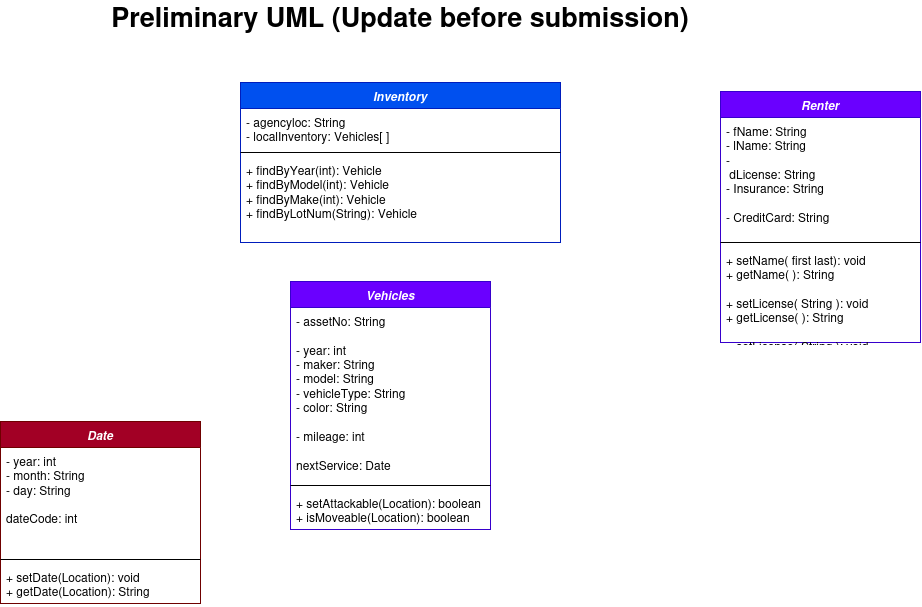

The diagram above was exported from draw.io. Its source (the exported page's mxGraphModel, read from the mxfile embedded in the PNG):
<mxGraphModel dx="1316" dy="739" grid="1" gridSize="10" guides="1" tooltips="1" connect="1" arrows="1" fold="1" page="1" pageScale="1" pageWidth="1100" pageHeight="850" math="0" shadow="0">
  <root>
    <mxCell id="0" />
    <mxCell id="1" parent="0" />
    <mxCell id="xKVeFY5dlToyV-4OFsdk-1" parent="1" style="swimlane;fontStyle=1;align=center;verticalAlign=top;childLayout=stackLayout;horizontal=1;startSize=26;horizontalStack=0;resizeParent=1;resizeParentMax=0;resizeLast=0;collapsible=1;marginBottom=0;whiteSpace=wrap;html=1;fillColor=#0050ef;fontColor=#ffffff;strokeColor=#001DBC;" value="&lt;i&gt;Inventory&lt;/i&gt;" vertex="1">
      <mxGeometry height="160" width="320" x="390" y="111" as="geometry" />
    </mxCell>
    <mxCell id="xKVeFY5dlToyV-4OFsdk-2" parent="xKVeFY5dlToyV-4OFsdk-1" style="text;align=left;verticalAlign=top;spacingLeft=4;spacingRight=4;overflow=hidden;rotatable=0;points=[[0,0.5],[1,0.5]];portConstraint=eastwest;whiteSpace=wrap;html=1;" value="&lt;div&gt;- agencyloc: String&lt;/div&gt;&lt;div&gt;- localInventory: Vehicles[ ]&lt;/div&gt;&lt;div&gt;&lt;br&gt;&lt;/div&gt;" vertex="1">
      <mxGeometry height="40" width="320" y="26" as="geometry" />
    </mxCell>
    <mxCell id="xKVeFY5dlToyV-4OFsdk-3" parent="xKVeFY5dlToyV-4OFsdk-1" style="line;strokeWidth=1;align=left;verticalAlign=middle;spacingTop=-1;spacingLeft=3;spacingRight=3;rotatable=0;labelPosition=right;points=[];portConstraint=eastwest;" value="" vertex="1">
      <mxGeometry height="8" width="320" y="66" as="geometry" />
    </mxCell>
    <mxCell id="xKVeFY5dlToyV-4OFsdk-4" parent="xKVeFY5dlToyV-4OFsdk-1" style="text;align=left;verticalAlign=top;spacingLeft=4;spacingRight=4;overflow=hidden;rotatable=0;points=[[0,0.5],[1,0.5]];portConstraint=eastwest;whiteSpace=wrap;html=1;" value="&lt;div&gt;+ findByYear(int): Vehicle&lt;/div&gt;&lt;div&gt;+ findByModel(int): Vehicle&lt;/div&gt;&lt;div&gt;+ findByMake(int): Vehicle&lt;/div&gt;&lt;div&gt;+ findByLotNum(String): Vehicle&lt;/div&gt;" vertex="1">
      <mxGeometry height="86" width="320" y="74" as="geometry" />
    </mxCell>
    <mxCell id="xKVeFY5dlToyV-4OFsdk-29" parent="1" style="swimlane;fontStyle=1;align=center;verticalAlign=top;childLayout=stackLayout;horizontal=1;startSize=26;horizontalStack=0;resizeParent=1;resizeParentMax=0;resizeLast=0;collapsible=1;marginBottom=0;whiteSpace=wrap;html=1;fillColor=#6a00ff;fontColor=#ffffff;strokeColor=#3700CC;" value="&lt;i&gt;Renter&lt;/i&gt;" vertex="1">
      <mxGeometry height="251" width="200" x="870" y="120" as="geometry" />
    </mxCell>
    <mxCell id="xKVeFY5dlToyV-4OFsdk-30" parent="xKVeFY5dlToyV-4OFsdk-29" style="text;align=left;verticalAlign=top;spacingLeft=4;spacingRight=4;overflow=hidden;rotatable=0;points=[[0,0.5],[1,0.5]];portConstraint=eastwest;whiteSpace=wrap;html=1;" value="&lt;div&gt;- fName: String&lt;/div&gt;&lt;div&gt;- lName: String&lt;/div&gt;&lt;div&gt;-&lt;/div&gt;&lt;div&gt;&amp;nbsp;dLicense: String&lt;/div&gt;&lt;div&gt;- Insurance: String&lt;/div&gt;&lt;div&gt;&lt;br&gt;&lt;/div&gt;&lt;div&gt;- CreditCard: String&lt;/div&gt;" vertex="1">
      <mxGeometry height="121" width="200" y="26" as="geometry" />
    </mxCell>
    <mxCell id="xKVeFY5dlToyV-4OFsdk-31" parent="xKVeFY5dlToyV-4OFsdk-29" style="line;strokeWidth=1;align=left;verticalAlign=middle;spacingTop=-1;spacingLeft=3;spacingRight=3;rotatable=0;labelPosition=right;points=[];portConstraint=eastwest;" value="" vertex="1">
      <mxGeometry height="8" width="200" y="147" as="geometry" />
    </mxCell>
    <mxCell id="xKVeFY5dlToyV-4OFsdk-32" parent="xKVeFY5dlToyV-4OFsdk-29" style="text;align=left;verticalAlign=top;spacingLeft=4;spacingRight=4;overflow=hidden;rotatable=0;points=[[0,0.5],[1,0.5]];portConstraint=eastwest;whiteSpace=wrap;html=1;" value="&lt;div&gt;+ setName( first last): void&lt;/div&gt;&lt;div&gt;+ getName( ): String&lt;/div&gt;&lt;div&gt;&lt;br&gt;&lt;/div&gt;&lt;div&gt;&lt;div&gt;+ setLicense( String ): void&lt;/div&gt;&lt;div&gt;+ getLicense( ): String&lt;/div&gt;&lt;br&gt;&lt;/div&gt;&lt;div&gt;&lt;div&gt;+ setLicense( String ): void&lt;/div&gt;&lt;div&gt;+ getLicense( ): String&lt;/div&gt;&lt;br&gt;&lt;/div&gt;" vertex="1">
      <mxGeometry height="96" width="200" y="155" as="geometry" />
    </mxCell>
    <mxCell id="xKVeFY5dlToyV-4OFsdk-50" parent="1" style="swimlane;fontStyle=1;align=center;verticalAlign=top;childLayout=stackLayout;horizontal=1;startSize=26;horizontalStack=0;resizeParent=1;resizeParentMax=0;resizeLast=0;collapsible=1;marginBottom=0;whiteSpace=wrap;html=1;fillColor=#6a00ff;fontColor=#ffffff;strokeColor=#3700CC;" value="&lt;i&gt;Vehicles&lt;/i&gt;" vertex="1">
      <mxGeometry height="248" width="200" x="440" y="310" as="geometry" />
    </mxCell>
    <mxCell id="xKVeFY5dlToyV-4OFsdk-51" parent="xKVeFY5dlToyV-4OFsdk-50" style="text;align=left;verticalAlign=top;spacingLeft=4;spacingRight=4;overflow=hidden;rotatable=0;points=[[0,0.5],[1,0.5]];portConstraint=eastwest;whiteSpace=wrap;html=1;" value="&lt;div&gt;- assetNo: String&lt;/div&gt;&lt;div&gt;&lt;br&gt;&lt;/div&gt;&lt;div&gt;- year: int&lt;/div&gt;&lt;div&gt;- maker: String&lt;/div&gt;&lt;div&gt;- model: String&lt;/div&gt;&lt;div&gt;- vehicleType: String&lt;/div&gt;&lt;div&gt;- color: String&lt;/div&gt;&lt;div&gt;&lt;br&gt;&lt;/div&gt;&lt;div&gt;- mileage: int&lt;/div&gt;&lt;div&gt;&lt;br&gt;&lt;/div&gt;nextService: Date&lt;div&gt;&lt;br&gt;&lt;/div&gt;" vertex="1">
      <mxGeometry height="174" width="200" y="26" as="geometry" />
    </mxCell>
    <mxCell id="xKVeFY5dlToyV-4OFsdk-52" parent="xKVeFY5dlToyV-4OFsdk-50" style="line;strokeWidth=1;align=left;verticalAlign=middle;spacingTop=-1;spacingLeft=3;spacingRight=3;rotatable=0;labelPosition=right;points=[];portConstraint=eastwest;" value="" vertex="1">
      <mxGeometry height="8" width="200" y="200" as="geometry" />
    </mxCell>
    <mxCell id="xKVeFY5dlToyV-4OFsdk-53" parent="xKVeFY5dlToyV-4OFsdk-50" style="text;align=left;verticalAlign=top;spacingLeft=4;spacingRight=4;overflow=hidden;rotatable=0;points=[[0,0.5],[1,0.5]];portConstraint=eastwest;whiteSpace=wrap;html=1;" value="&lt;div&gt;+ setAttackable(Location): boolean&lt;/div&gt;&lt;div&gt;+ isMoveable(Location): boolean&lt;/div&gt;" vertex="1">
      <mxGeometry height="40" width="200" y="208" as="geometry" />
    </mxCell>
    <mxCell id="xKVeFY5dlToyV-4OFsdk-57" parent="1" style="text;html=1;whiteSpace=wrap;strokeColor=none;fillColor=none;align=center;verticalAlign=middle;rounded=0;" value="&lt;font style=&quot;font-size: 27px;&quot;&gt;&lt;b&gt;Preliminary UML (Update before submission)&lt;/b&gt;&lt;/font&gt;" vertex="1">
      <mxGeometry height="30" width="580" x="260" y="30" as="geometry" />
    </mxCell>
    <mxCell id="hmo1MRWHRGF74k_2s286-1" parent="1" style="swimlane;fontStyle=1;align=center;verticalAlign=top;childLayout=stackLayout;horizontal=1;startSize=26;horizontalStack=0;resizeParent=1;resizeParentMax=0;resizeLast=0;collapsible=1;marginBottom=0;whiteSpace=wrap;html=1;fillColor=#a20025;fontColor=#ffffff;strokeColor=#6F0000;" value="&lt;i&gt;Date&lt;/i&gt;" vertex="1">
      <mxGeometry height="182" width="200" x="150" y="450" as="geometry" />
    </mxCell>
    <mxCell id="hmo1MRWHRGF74k_2s286-2" parent="hmo1MRWHRGF74k_2s286-1" style="text;align=left;verticalAlign=top;spacingLeft=4;spacingRight=4;overflow=hidden;rotatable=0;points=[[0,0.5],[1,0.5]];portConstraint=eastwest;whiteSpace=wrap;html=1;" value="&lt;div&gt;- year: int&lt;/div&gt;&lt;div&gt;- month: String&lt;/div&gt;&lt;div&gt;- day: String&lt;/div&gt;&lt;div&gt;&lt;br&gt;&lt;/div&gt;&lt;div&gt;dateCode: int&lt;/div&gt;" vertex="1">
      <mxGeometry height="108" width="200" y="26" as="geometry" />
    </mxCell>
    <mxCell id="hmo1MRWHRGF74k_2s286-3" parent="hmo1MRWHRGF74k_2s286-1" style="line;strokeWidth=1;align=left;verticalAlign=middle;spacingTop=-1;spacingLeft=3;spacingRight=3;rotatable=0;labelPosition=right;points=[];portConstraint=eastwest;" value="" vertex="1">
      <mxGeometry height="8" width="200" y="134" as="geometry" />
    </mxCell>
    <mxCell id="hmo1MRWHRGF74k_2s286-4" parent="hmo1MRWHRGF74k_2s286-1" style="text;align=left;verticalAlign=top;spacingLeft=4;spacingRight=4;overflow=hidden;rotatable=0;points=[[0,0.5],[1,0.5]];portConstraint=eastwest;whiteSpace=wrap;html=1;" value="&lt;div&gt;+ setDate(Location): void&lt;/div&gt;&lt;div&gt;+ getDate(Location): String&lt;/div&gt;" vertex="1">
      <mxGeometry height="40" width="200" y="142" as="geometry" />
    </mxCell>
  </root>
</mxGraphModel>